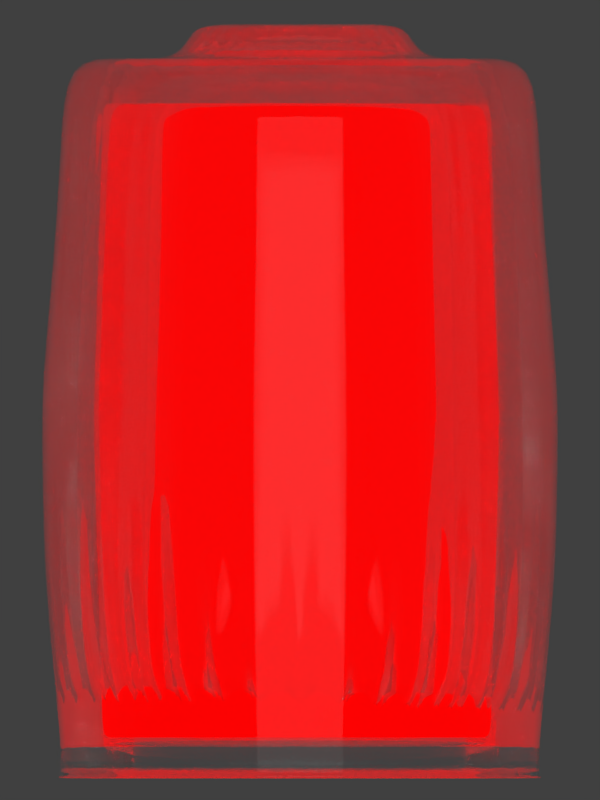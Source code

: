 # Source: battery.blend  (saved by Blender 2.79.0; exported with 4.5.12 LTS)
import bpy
from mathutils import Matrix  # noqa: F401  (used for matrix-valued properties, if any)

bpy.ops.wm.read_factory_settings(use_empty=True)
scene = bpy.context.scene
scene.name = 'Scene'

# ---- collections
col_collection_1 = bpy.data.collections.new('Collection 1'); scene.collection.children.link(col_collection_1)
col_collection_11 = bpy.data.collections.new('Collection 11'); scene.collection.children.link(col_collection_11)

# ---- materials (node trees are filled in below, after node groups)
mat_glass = bpy.data.materials.new('glass')
mat_glass.alpha_threshold = 0.0
mat_glass.roughness = 0.5
mat_juice = bpy.data.materials.new('juice')
mat_juice.alpha_threshold = 0.0
mat_juice.roughness = 0.5
mat_light = bpy.data.materials.new('light')
mat_light.alpha_threshold = 0.0
mat_light.roughness = 0.5
mat_light.line_color = (0.0, 0.0, 0.0, 1.0)

# ---- material node trees
mat_glass.use_nodes = True; mat_glass.node_tree.nodes.clear()
_N = mat_glass.node_tree.nodes; _L = mat_glass.node_tree.links
n0 = _N.new('ShaderNodeBsdfTransparent'); n0.name = 'Transparent BSDF'; n0.location = (-29, 236)
n1 = _N.new('ShaderNodeBsdfGlass'); n1.name = 'Glass BSDF'; n1.location = (-29, 409)
n1.distribution = 'BECKMANN'
n1.inputs[2].default_value = 1.45
n2 = _N.new('ShaderNodeOutputMaterial'); n2.name = 'Material Output'; n2.location = (634, 363)
n3 = _N.new('ShaderNodeMixShader'); n3.name = 'Mix Shader'; n3.location = (324, 363)
_L.new(n1.outputs[0], n3.inputs[1])
_L.new(n3.outputs[0], n2.inputs[0])
_L.new(n0.outputs[0], n3.inputs[2])
n2.is_active_output = True
mat_juice.use_nodes = True; mat_juice.node_tree.nodes.clear()
_N = mat_juice.node_tree.nodes; _L = mat_juice.node_tree.links
n0 = _N.new('ShaderNodeMixShader'); n0.name = 'Mix Shader'; n0.location = (344, 383)
n0.inputs[0].default_value = 0.0
n1 = _N.new('ShaderNodeOutputMaterial'); n1.name = 'Material Output'; n1.location = (602, 348)
n2 = _N.new('ShaderNodeBsdfDiffuse'); n2.name = 'Diffuse BSDF'; n2.location = (110, 240)
n2.inputs[0].default_value = (0.2079, 0.2079, 0.2079, 1.0)
n2.inputs[1].default_value = 0.2667
n3 = _N.new('ShaderNodeEmission'); n3.name = 'Emission'; n3.location = (96, 401)
n3.inputs[0].default_value = (1.0, 0.0, 0.0, 1.0)
_L.new(n3.outputs[0], n0.inputs[1])
_L.new(n0.outputs[0], n1.inputs[0])
_L.new(n2.outputs[0], n0.inputs[2])
n1.is_active_output = True
mat_light.use_nodes = True; mat_light.node_tree.nodes.clear()
_N = mat_light.node_tree.nodes; _L = mat_light.node_tree.links
n0 = _N.new('ShaderNodeEmission'); n0.name = 'Emission'; n0.location = (7, 398)
n0.inputs[0].default_value = (0.8, 0.8, 0.8, 1.0)
n1 = _N.new('ShaderNodeOutputMaterial'); n1.name = 'Material Output'; n1.location = (546, 374)
_L.new(n0.outputs[0], n1.inputs[0])
n1.is_active_output = True

# ---- world
world_world = bpy.data.worlds.new('World'); scene.world = world_world
world_world.color = (0.05088, 0.05088, 0.05088)
world_world.use_sun_shadow = False
world_world.sun_shadow_jitter_overblur = 0.0
world_world.cycles.sampling_method = 'MANUAL'

# ---- cameras
cam_camera = bpy.data.cameras.new('Camera')
cam_camera.type = 'ORTHO'
cam_camera.clip_end = 100.0
cam_camera.lens = 35.0
cam_camera.sensor_width = 32.0
cam_camera.sensor_height = 18.0
cam_camera.ortho_scale = 1.201
cam_camera.dof.focus_distance = 0.0

# ---- meshes
me_cylinder = bpy.data.meshes.new('Cylinder')
me_cylinder.from_pydata([(1.527e-08, 0.446, 0.1736), (3.819e-08, -0.5593, 0.3382), (0.03387, 0.446, 0.1703), (0.06597, -0.5593, 0.3317), (0.06643, 0.446, 0.1604), (0.1294, -0.5593, 0.3124), (0.09644, 0.446, 0.1443), (0.1879, -0.5593, 0.2812), (0.1227, 0.446, 0.1227), (0.2391, -0.5593, 0.2391), (0.1443, 0.446, 0.09644), (0.2812, -0.5593, 0.1879), (0.1604, 0.446, 0.06643), (0.3124, -0.5593, 0.1294), (0.1703, 0.446, 0.03387), (0.3317, -0.5593, 0.06597), (0.1736, 0.446, -2.131e-08), (0.3382, -0.5593, -4.164e-08), (0.1703, 0.446, -0.03387), (0.3317, -0.5593, -0.06597), (0.1604, 0.446, -0.06643), (0.3124, -0.5593, -0.1294), (0.1443, 0.446, -0.09644), (0.2812, -0.5593, -0.1879), (0.1227, 0.446, -0.1227), (0.2391, -0.5593, -0.2391), (0.09644, 0.446, -0.1443), (0.1879, -0.5593, -0.2812), (0.06643, 0.446, -0.1604), (0.1294, -0.5593, -0.3124), (0.03387, 0.446, -0.1703), (0.06597, -0.5593, -0.3317), (1.514e-08, 0.446, -0.1736), (-7.2e-08, -0.5593, -0.3382), (-0.03387, 0.446, -0.1703), (-0.06597, -0.5593, -0.3317), (-0.06643, 0.446, -0.1604), (-0.1294, -0.5593, -0.3124), (-0.09644, 0.446, -0.1443), (-0.1879, -0.5593, -0.2812), (-0.1227, 0.446, -0.1227), (-0.2391, -0.5593, -0.2391), (-0.1443, 0.446, -0.09644), (-0.2812, -0.5593, -0.1879), (-0.1604, 0.446, -0.06643), (-0.3124, -0.5593, -0.1294), (-0.1703, 0.446, -0.03387), (-0.3317, -0.5593, -0.06597), (-0.1736, 0.446, 1.103e-07), (-0.3382, -0.5593, 2.405e-07), (-0.1703, 0.446, 0.03387), (-0.3317, -0.5593, 0.06597), (-0.1604, 0.446, 0.06643), (-0.3124, -0.5593, 0.1294), (-0.1443, 0.446, 0.09644), (-0.2812, -0.5593, 0.1879), (-0.1227, 0.446, 0.1227), (-0.2391, -0.5593, 0.2391), (-0.09644, 0.446, 0.1443), (-0.1879, -0.5593, 0.2812), (-0.06643, 0.446, 0.1604), (-0.1294, -0.5593, 0.3124), (-0.03386, 0.446, 0.1703), (-0.06597, -0.5593, 0.3317), (3.964e-08, 0.449, 0.3249), (0.06338, 0.449, 0.3186), (0.1243, 0.449, 0.3001), (0.1805, 0.449, 0.2701), (0.2297, 0.449, 0.2297), (0.2701, 0.449, 0.1805), (0.3001, 0.449, 0.1243), (0.3186, 0.449, 0.06338), (0.3249, 0.449, -1.995e-08), (0.3186, 0.449, -0.06338), (0.3001, 0.449, -0.1243), (0.2701, 0.449, -0.1805), (0.2297, 0.449, -0.2297), (0.1805, 0.449, -0.2701), (0.1243, 0.449, -0.3001), (0.06338, 0.449, -0.3186), (-6.621e-08, 0.449, -0.3249), (-0.06338, 0.449, -0.3186), (-0.1243, 0.449, -0.3001), (-0.1805, 0.449, -0.2701), (-0.2297, 0.449, -0.2297), (-0.2701, 0.449, -0.1805), (-0.3001, 0.449, -0.1243), (-0.3186, 0.449, -0.06338), (-0.3249, 0.449, 2.705e-07), (-0.3186, 0.449, 0.06338), (-0.3001, 0.449, 0.1243), (-0.2701, 0.449, 0.1805), (-0.2297, 0.449, 0.2297), (-0.1805, 0.449, 0.2701), (-0.1243, 0.449, 0.3001), (-0.06338, 0.449, 0.3186), (2.283e-08, 0.4946, 0.1403), (0.02738, 0.4946, 0.1376), (0.0537, 0.4946, 0.1296), (0.07796, 0.4946, 0.1167), (0.09922, 0.4946, 0.09922), (0.1167, 0.4946, 0.07796), (0.1296, 0.4946, 0.0537), (0.1376, 0.4946, 0.02738), (0.1403, 0.4946, -1.543e-08), (0.1376, 0.4946, -0.02738), (0.1296, 0.4946, -0.0537), (0.1167, 0.4946, -0.07796), (0.09922, 0.4946, -0.09922), (0.07796, 0.4946, -0.1167), (0.0537, 0.4946, -0.1296), (0.02738, 0.4946, -0.1376), (2.273e-08, 0.4946, -0.1403), (-0.02738, 0.4946, -0.1376), (-0.0537, 0.4946, -0.1296), (-0.07796, 0.4946, -0.1167), (-0.09922, 0.4946, -0.09922), (-0.1167, 0.4946, -0.07796), (-0.1296, 0.4946, -0.0537), (-0.1376, 0.4946, -0.02738), (-0.1403, 0.4946, 9.097e-08), (-0.1376, 0.4946, 0.02738), (-0.1296, 0.4946, 0.0537), (-0.1167, 0.4946, 0.07796), (-0.09922, 0.4946, 0.09922), (-0.07796, 0.4946, 0.1167), (-0.0537, 0.4946, 0.1296), (-0.02738, 0.4946, 0.1376), (3.847e-08, 0.4673, 0.3527), (0.06881, 0.4673, 0.3459), (0.06189, -0.6001, 0.3112), (-2.61e-09, -0.6001, 0.3173), (0.135, 0.4673, 0.3259), (0.1214, -0.6001, 0.2931), (0.1959, 0.4673, 0.2933), (0.1763, -0.6001, 0.2638), (0.2494, 0.4673, 0.2494), (0.2243, -0.6001, 0.2243), (0.2933, 0.4673, 0.1959), (0.2638, -0.6001, 0.1763), (0.3259, 0.4673, 0.135), (0.2931, -0.6001, 0.1214), (0.3459, 0.4673, 0.06881), (0.3112, -0.6001, 0.06189), (0.3527, 0.4673, -2.334e-08), (0.3173, -0.6001, -4.854e-08), (0.3459, 0.4673, -0.06881), (0.3112, -0.6001, -0.06189), (0.3259, 0.4673, -0.135), (0.2931, -0.6001, -0.1214), (0.2933, 0.4673, -0.1959), (0.2638, -0.6001, -0.1763), (0.2494, 0.4673, -0.2494), (0.2243, -0.6001, -0.2243), (0.1959, 0.4673, -0.2933), (0.1763, -0.6001, -0.2638), (0.135, 0.4673, -0.3259), (0.1214, -0.6001, -0.2931), (0.06881, 0.4673, -0.3459), (0.06189, -0.6001, -0.3112), (-7.645e-08, 0.4673, -0.3527), (-8.559e-08, -0.6001, -0.3173), (-0.06881, 0.4673, -0.3459), (-0.06189, -0.6001, -0.3112), (-0.135, 0.4673, -0.3259), (-0.1214, -0.6001, -0.2931), (-0.1959, 0.4673, -0.2933), (-0.1763, -0.6001, -0.2638), (-0.2494, 0.4673, -0.2494), (-0.2243, -0.6001, -0.2243), (-0.2933, 0.4673, -0.1959), (-0.2638, -0.6001, -0.1763), (-0.3259, 0.4673, -0.135), (-0.2931, -0.6001, -0.1214), (-0.3459, 0.4673, -0.06881), (-0.3112, -0.6001, -0.06189), (-0.3527, 0.4673, 2.92e-07), (-0.3173, -0.6001, 1.924e-07), (-0.3459, 0.4673, 0.06881), (-0.3112, -0.6001, 0.06189), (-0.3259, 0.4673, 0.135), (-0.2931, -0.6001, 0.1214), (-0.2933, 0.4673, 0.1959), (-0.2638, -0.6001, 0.1763), (-0.2494, 0.4673, 0.2494), (-0.2243, -0.6001, 0.2243), (-0.1959, 0.4673, 0.2933), (-0.1763, -0.6001, 0.2638), (-0.135, 0.4673, 0.3259), (-0.1214, -0.6001, 0.2931), (-0.06881, 0.4673, 0.3459), (-0.06189, -0.6001, 0.3112), (1.193e-08, 0.4648, 0.1887), (0.03681, 0.4648, 0.185), (0.0722, 0.4648, 0.1743), (0.1048, 0.4648, 0.1569), (0.1334, 0.4648, 0.1334), (0.1569, 0.4648, 0.1048), (0.1743, 0.4648, 0.0722), (0.185, 0.4648, 0.03681), (0.1887, 0.4648, -2.488e-08), (0.185, 0.4648, -0.03681), (0.1743, 0.4648, -0.0722), (0.1569, 0.4648, -0.1048), (0.1334, 0.4648, -0.1334), (0.1048, 0.4648, -0.1569), (0.0722, 0.4648, -0.1743), (0.03681, 0.4648, -0.185), (1.18e-08, 0.4648, -0.1887), (-0.03681, 0.4648, -0.185), (-0.0722, 0.4648, -0.1743), (-0.1048, 0.4648, -0.1569), (-0.1334, 0.4648, -0.1334), (-0.1569, 0.4648, -0.1048), (-0.1743, 0.4648, -0.0722), (-0.185, 0.4648, -0.03681), (-0.1887, 0.4648, 1.182e-07), (-0.185, 0.4648, 0.03681), (-0.1743, 0.4648, 0.0722), (-0.1569, 0.4648, 0.1048), (-0.1334, 0.4648, 0.1334), (-0.1048, 0.4648, 0.1569), (-0.0722, 0.4648, 0.1743), (-0.0368, 0.4648, 0.185), (2.016e-08, 0.5175, 0.1524), (0.02974, 0.5175, 0.1495), (0.05833, 0.5175, 0.1408), (0.08468, 0.5175, 0.1267), (0.1078, 0.5175, 0.1078), (0.1267, 0.5175, 0.08468), (0.1408, 0.5175, 0.05833), (0.1495, 0.5175, 0.02974), (0.1524, 0.5175, -1.848e-08), (0.1495, 0.5175, -0.02974), (0.1408, 0.5175, -0.05833), (0.1267, 0.5175, -0.08468), (0.1078, 0.5175, -0.1078), (0.08468, 0.5175, -0.1267), (0.05833, 0.5175, -0.1408), (0.02974, 0.5175, -0.1495), (2.004e-08, 0.5175, -0.1524), (-0.02974, 0.5175, -0.1495), (-0.05833, 0.5175, -0.1408), (-0.08468, 0.5175, -0.1267), (-0.1078, 0.5175, -0.1078), (-0.1267, 0.5175, -0.08468), (-0.1408, 0.5175, -0.05833), (-0.1495, 0.5175, -0.02974), (-0.1524, 0.5175, 9.71e-08), (-0.1495, 0.5175, 0.02974), (-0.1408, 0.5175, 0.05833), (-0.1267, 0.5175, 0.08468), (-0.1078, 0.5175, 0.1078), (-0.08468, 0.5175, 0.1267), (-0.05833, 0.5175, 0.1408), (-0.02974, 0.5175, 0.1495), (0.07133, -0.6177, 0.3586), (3.716e-08, -0.6177, 0.3656), (0.1399, -0.6177, 0.3378), (0.2031, -0.6177, 0.304), (0.2585, -0.6177, 0.2585), (0.304, -0.6177, 0.2031), (0.3378, -0.6177, 0.1399), (0.3586, -0.6177, 0.07133), (0.3656, -0.6177, -4.65e-08), (0.3586, -0.6177, -0.07133), (0.3378, -0.6177, -0.1399), (0.304, -0.6177, -0.2031), (0.2585, -0.6177, -0.2585), (0.2031, -0.6177, -0.304), (0.1399, -0.6177, -0.3378), (0.07133, -0.6177, -0.3586), (-8.198e-08, -0.6177, -0.3656), (-0.07133, -0.6177, -0.3586), (-0.1399, -0.6177, -0.3378), (-0.2031, -0.6177, -0.304), (-0.2585, -0.6177, -0.2585), (-0.304, -0.6177, -0.2031), (-0.3378, -0.6177, -0.1399), (-0.3586, -0.6177, -0.07133), (-0.3656, -0.6177, 2.586e-07), (-0.3586, -0.6177, 0.07133), (-0.3378, -0.6177, 0.1399), (-0.304, -0.6177, 0.2031), (-0.2585, -0.6177, 0.2585), (-0.2031, -0.6177, 0.304), (-0.1399, -0.6177, 0.3378), (-0.07133, -0.6177, 0.3586), (3.437e-08, -0.04341, 0.3896), (0.076, -0.04341, 0.3821), (0.1491, -0.04341, 0.3599), (0.2164, -0.04341, 0.3239), (0.2755, -0.04341, 0.2755), (0.3239, -0.04341, 0.2164), (0.3599, -0.04341, 0.1491), (0.3821, -0.04341, 0.076), (0.3896, -0.04341, -4.05e-08), (0.3821, -0.04341, -0.076), (0.3599, -0.04341, -0.1491), (0.3239, -0.04341, -0.2164), (0.2755, -0.04341, -0.2755), (0.2164, -0.04341, -0.3239), (0.1491, -0.04341, -0.3599), (0.076, -0.04341, -0.3821), (-9.257e-08, -0.04341, -0.3896), (-0.076, -0.04341, -0.3821), (-0.1491, -0.04341, -0.3599), (-0.2164, -0.04341, -0.3239), (-0.2755, -0.04341, -0.2755), (-0.3239, -0.04341, -0.2164), (-0.3599, -0.04341, -0.1491), (-0.3821, -0.04341, -0.076), (-0.3896, -0.04341, 2.962e-07), (-0.3821, -0.04341, 0.076), (-0.3599, -0.04341, 0.1491), (-0.3239, -0.04341, 0.2164), (-0.2755, -0.04341, 0.2755), (-0.2164, -0.04341, 0.3239), (-0.1491, -0.04341, 0.3599), (-0.076, -0.04341, 0.3821), (0.07169, 0.2076, 0.3604), (0.1406, 0.2076, 0.3395), (0.2042, 0.2076, 0.3056), (0.2599, 0.2076, 0.2599), (0.3056, 0.2076, 0.2042), (0.3395, 0.2076, 0.1406), (0.3604, 0.2076, 0.07169), (0.3675, 0.2076, -3.139e-08), (0.3604, 0.2076, -0.07169), (0.3395, 0.2076, -0.1406), (0.3056, 0.2076, -0.2042), (0.2599, 0.2076, -0.2599), (0.2042, 0.2076, -0.3056), (0.1406, 0.2076, -0.3395), (0.07169, 0.2076, -0.3604), (-8.294e-08, 0.2076, -0.3675), (-0.07169, 0.2076, -0.3604), (-0.1406, 0.2076, -0.3395), (-0.2042, 0.2076, -0.3056), (-0.2599, 0.2076, -0.2599), (-0.3056, 0.2076, -0.2042), (-0.3395, 0.2076, -0.1406), (-0.3604, 0.2076, -0.07169), (-0.3675, 0.2076, 2.915e-07), (-0.3604, 0.2076, 0.07169), (-0.3395, 0.2076, 0.1406), (-0.3056, 0.2076, 0.2042), (-0.2599, 0.2076, 0.2599), (-0.2042, 0.2076, 0.3056), (-0.1406, 0.2076, 0.3395), (-0.07169, 0.2076, 0.3604), (3.681e-08, 0.2076, 0.3675), (3.496e-08, -0.3031, 0.385), (0.07511, -0.3031, 0.3776), (0.1473, -0.3031, 0.3557), (0.2139, -0.3031, 0.3201), (0.2722, -0.3031, 0.2722), (0.3201, -0.3031, 0.2139), (0.3557, -0.3031, 0.1473), (0.3776, -0.3031, 0.07511), (0.385, -0.3031, -4.467e-08), (0.3776, -0.3031, -0.07511), (0.3557, -0.3031, -0.1473), (0.3201, -0.3031, -0.2139), (0.2722, -0.3031, -0.2722), (0.2139, -0.3031, -0.3201), (0.1473, -0.3031, -0.3557), (0.07511, -0.3031, -0.3776), (-9.049e-08, -0.3031, -0.385), (-0.07511, -0.3031, -0.3776), (-0.1473, -0.3031, -0.3557), (-0.2139, -0.3031, -0.3201), (-0.2722, -0.3031, -0.2722), (-0.3201, -0.3031, -0.2139), (-0.3557, -0.3031, -0.1473), (-0.3776, -0.3031, -0.07511), (-0.385, -0.3031, 2.826e-07), (-0.3776, -0.3031, 0.07511), (-0.3557, -0.3031, 0.1473), (-0.3201, -0.3031, 0.2139), (-0.2722, -0.3031, 0.2722), (-0.2139, -0.3031, 0.3201), (-0.1473, -0.3031, 0.3557), (-0.07511, -0.3031, 0.3776), (3.809e-08, -0.5996, 0.3571), (0.06968, -0.5996, 0.3503), (0.1367, -0.5996, 0.33), (0.1984, -0.5996, 0.297), (0.2525, -0.5996, 0.2525), (0.297, -0.5996, 0.1984), (0.33, -0.5996, 0.1367), (0.3503, -0.5996, 0.06968), (0.3571, -0.5996, -4.413e-08), (0.3503, -0.5996, -0.06968), (0.33, -0.5996, -0.1367), (0.297, -0.5996, -0.1984), (0.2525, -0.5996, -0.2525), (0.1984, -0.5996, -0.297), (0.1367, -0.5996, -0.33), (0.06968, -0.5996, -0.3503), (-7.828e-08, -0.5996, -0.3571), (-0.06968, -0.5996, -0.3503), (-0.1367, -0.5996, -0.33), (-0.1984, -0.5996, -0.297), (-0.2525, -0.5996, -0.2525), (-0.297, -0.5996, -0.1984), (-0.33, -0.5996, -0.1367), (-0.3503, -0.5996, -0.06968), (-0.3571, -0.5996, 2.548e-07), (-0.3503, -0.5996, 0.06968), (-0.33, -0.5996, 0.1367), (-0.297, -0.5996, 0.1984), (-0.2525, -0.5996, 0.2525), (-0.1984, -0.5996, 0.297), (-0.1367, -0.5996, 0.33), (-0.06968, -0.5996, 0.3503)], [], [(64, 65, 3, 1), (65, 66, 5, 3), (66, 67, 7, 5), (67, 68, 9, 7), (68, 69, 11, 9), (69, 70, 13, 11), (70, 71, 15, 13), (71, 72, 17, 15), (72, 73, 19, 17), (73, 74, 21, 19), (74, 75, 23, 21), (75, 76, 25, 23), (76, 77, 27, 25), (77, 78, 29, 27), (78, 79, 31, 29), (79, 80, 33, 31), (80, 81, 35, 33), (81, 82, 37, 35), (82, 83, 39, 37), (83, 84, 41, 39), (84, 85, 43, 41), (85, 86, 45, 43), (86, 87, 47, 45), (87, 88, 49, 47), (88, 89, 51, 49), (89, 90, 53, 51), (90, 91, 55, 53), (91, 92, 57, 55), (92, 93, 59, 57), (93, 94, 61, 59), (3, 5, 7, 9, 11, 13, 15, 17, 19, 21, 23, 25, 27, 29, 31, 33, 35, 37, 39, 41, 43, 45, 47, 49, 51, 53, 55, 57, 59, 61, 63, 1), (94, 95, 63, 61), (95, 64, 1, 63), (2, 97, 98, 4), (2, 65, 64, 0), (4, 66, 65, 2), (6, 67, 66, 4), (8, 68, 67, 6), (10, 69, 68, 8), (12, 70, 69, 10), (14, 71, 70, 12), (16, 72, 71, 14), (18, 73, 72, 16), (20, 74, 73, 18), (22, 75, 74, 20), (24, 76, 75, 22), (26, 77, 76, 24), (28, 78, 77, 26), (30, 79, 78, 28), (32, 80, 79, 30), (34, 81, 80, 32), (36, 82, 81, 34), (38, 83, 82, 36), (40, 84, 83, 38), (42, 85, 84, 40), (44, 86, 85, 42), (46, 87, 86, 44), (48, 88, 87, 46), (50, 89, 88, 48), (52, 90, 89, 50), (54, 91, 90, 52), (56, 92, 91, 54), (58, 93, 92, 56), (60, 94, 93, 58), (62, 95, 94, 60), (0, 64, 95, 62), (96, 127, 126, 125, 124, 123, 122, 121, 120, 119, 118, 117, 116, 115, 114, 113, 112, 111, 110, 109, 108, 107, 106, 105, 104, 103, 102, 101, 100, 99, 98, 97), (56, 124, 125, 58), (30, 111, 112, 32), (4, 98, 99, 6), (58, 125, 126, 60), (32, 112, 113, 34), (6, 99, 100, 8), (60, 126, 127, 62), (34, 113, 114, 36), (8, 100, 101, 10), (62, 127, 96, 0), (36, 114, 115, 38), (10, 101, 102, 12), (38, 115, 116, 40), (12, 102, 103, 14), (40, 116, 117, 42), (14, 103, 104, 16), (42, 117, 118, 44), (16, 104, 105, 18), (44, 118, 119, 46), (18, 105, 106, 20), (46, 119, 120, 48), (20, 106, 107, 22), (48, 120, 121, 50), (22, 107, 108, 24), (50, 121, 122, 52), (24, 108, 109, 26), (52, 122, 123, 54), (26, 109, 110, 28), (0, 96, 97, 2), (54, 123, 124, 56), (28, 110, 111, 30), (384, 257, 256, 385), (385, 256, 258, 386), (386, 258, 259, 387), (387, 259, 260, 388), (388, 260, 261, 389), (389, 261, 262, 390), (390, 262, 263, 391), (391, 263, 264, 392), (392, 264, 265, 393), (393, 265, 266, 394), (394, 266, 267, 395), (395, 267, 268, 396), (396, 268, 269, 397), (397, 269, 270, 398), (398, 270, 271, 399), (399, 271, 272, 400), (400, 272, 273, 401), (401, 273, 274, 402), (402, 274, 275, 403), (403, 275, 276, 404), (404, 276, 277, 405), (405, 277, 278, 406), (406, 278, 279, 407), (407, 279, 280, 408), (408, 280, 281, 409), (409, 281, 282, 410), (410, 282, 283, 411), (411, 283, 284, 412), (412, 284, 285, 413), (413, 285, 286, 414), (130, 131, 191, 189, 187, 185, 183, 181, 179, 177, 175, 173, 171, 169, 167, 165, 163, 161, 159, 157, 155, 153, 151, 149, 147, 145, 143, 141, 139, 137, 135, 133), (414, 286, 287, 415), (415, 287, 257, 384), (193, 194, 226, 225), (193, 192, 128, 129), (194, 193, 129, 132), (195, 194, 132, 134), (196, 195, 134, 136), (197, 196, 136, 138), (198, 197, 138, 140), (199, 198, 140, 142), (200, 199, 142, 144), (201, 200, 144, 146), (202, 201, 146, 148), (203, 202, 148, 150), (204, 203, 150, 152), (205, 204, 152, 154), (206, 205, 154, 156), (207, 206, 156, 158), (208, 207, 158, 160), (209, 208, 160, 162), (210, 209, 162, 164), (211, 210, 164, 166), (212, 211, 166, 168), (213, 212, 168, 170), (214, 213, 170, 172), (215, 214, 172, 174), (216, 215, 174, 176), (217, 216, 176, 178), (218, 217, 178, 180), (219, 218, 180, 182), (220, 219, 182, 184), (221, 220, 184, 186), (222, 221, 186, 188), (223, 222, 188, 190), (192, 223, 190, 128), (224, 225, 226, 227, 228, 229, 230, 231, 232, 233, 234, 235, 236, 237, 238, 239, 240, 241, 242, 243, 244, 245, 246, 247, 248, 249, 250, 251, 252, 253, 254, 255), (220, 221, 253, 252), (207, 208, 240, 239), (194, 195, 227, 226), (221, 222, 254, 253), (208, 209, 241, 240), (195, 196, 228, 227), (222, 223, 255, 254), (209, 210, 242, 241), (196, 197, 229, 228), (223, 192, 224, 255), (210, 211, 243, 242), (197, 198, 230, 229), (211, 212, 244, 243), (198, 199, 231, 230), (212, 213, 245, 244), (199, 200, 232, 231), (213, 214, 246, 245), (200, 201, 233, 232), (214, 215, 247, 246), (201, 202, 234, 233), (215, 216, 248, 247), (202, 203, 235, 234), (216, 217, 249, 248), (203, 204, 236, 235), (217, 218, 250, 249), (204, 205, 237, 236), (218, 219, 251, 250), (205, 206, 238, 237), (192, 193, 225, 224), (219, 220, 252, 251), (206, 207, 239, 238), (131, 130, 256, 257), (130, 133, 258, 256), (133, 135, 259, 258), (135, 137, 260, 259), (137, 139, 261, 260), (139, 141, 262, 261), (141, 143, 263, 262), (143, 145, 264, 263), (145, 147, 265, 264), (147, 149, 266, 265), (149, 151, 267, 266), (151, 153, 268, 267), (153, 155, 269, 268), (155, 157, 270, 269), (157, 159, 271, 270), (159, 161, 272, 271), (161, 163, 273, 272), (163, 165, 274, 273), (165, 167, 275, 274), (167, 169, 276, 275), (169, 171, 277, 276), (171, 173, 278, 277), (173, 175, 279, 278), (175, 177, 280, 279), (177, 179, 281, 280), (179, 181, 282, 281), (181, 183, 283, 282), (183, 185, 284, 283), (185, 187, 285, 284), (187, 189, 286, 285), (189, 191, 287, 286), (191, 131, 257, 287), (350, 319, 288, 351), (349, 318, 319, 350), (348, 317, 318, 349), (347, 316, 317, 348), (346, 315, 316, 347), (345, 314, 315, 346), (344, 313, 314, 345), (343, 312, 313, 344), (342, 311, 312, 343), (341, 310, 311, 342), (340, 309, 310, 341), (339, 308, 309, 340), (338, 307, 308, 339), (337, 306, 307, 338), (336, 305, 306, 337), (335, 304, 305, 336), (334, 303, 304, 335), (333, 302, 303, 334), (332, 301, 302, 333), (331, 300, 301, 332), (330, 299, 300, 331), (329, 298, 299, 330), (328, 297, 298, 329), (327, 296, 297, 328), (326, 295, 296, 327), (325, 294, 295, 326), (324, 293, 294, 325), (323, 292, 293, 324), (322, 291, 292, 323), (321, 290, 291, 322), (320, 289, 290, 321), (351, 288, 289, 320), (128, 351, 320, 129), (129, 320, 321, 132), (132, 321, 322, 134), (134, 322, 323, 136), (136, 323, 324, 138), (138, 324, 325, 140), (140, 325, 326, 142), (142, 326, 327, 144), (144, 327, 328, 146), (146, 328, 329, 148), (148, 329, 330, 150), (150, 330, 331, 152), (152, 331, 332, 154), (154, 332, 333, 156), (156, 333, 334, 158), (158, 334, 335, 160), (160, 335, 336, 162), (162, 336, 337, 164), (164, 337, 338, 166), (166, 338, 339, 168), (168, 339, 340, 170), (170, 340, 341, 172), (172, 341, 342, 174), (174, 342, 343, 176), (176, 343, 344, 178), (178, 344, 345, 180), (180, 345, 346, 182), (182, 346, 347, 184), (184, 347, 348, 186), (186, 348, 349, 188), (188, 349, 350, 190), (190, 350, 351, 128), (319, 383, 352, 288), (318, 382, 383, 319), (317, 381, 382, 318), (316, 380, 381, 317), (315, 379, 380, 316), (314, 378, 379, 315), (313, 377, 378, 314), (312, 376, 377, 313), (311, 375, 376, 312), (310, 374, 375, 311), (309, 373, 374, 310), (308, 372, 373, 309), (307, 371, 372, 308), (306, 370, 371, 307), (305, 369, 370, 306), (304, 368, 369, 305), (303, 367, 368, 304), (302, 366, 367, 303), (301, 365, 366, 302), (300, 364, 365, 301), (299, 363, 364, 300), (298, 362, 363, 299), (297, 361, 362, 298), (296, 360, 361, 297), (295, 359, 360, 296), (294, 358, 359, 295), (293, 357, 358, 294), (292, 356, 357, 293), (291, 355, 356, 292), (290, 354, 355, 291), (289, 353, 354, 290), (288, 352, 353, 289), (383, 415, 384, 352), (382, 414, 415, 383), (381, 413, 414, 382), (380, 412, 413, 381), (379, 411, 412, 380), (378, 410, 411, 379), (377, 409, 410, 378), (376, 408, 409, 377), (375, 407, 408, 376), (374, 406, 407, 375), (373, 405, 406, 374), (372, 404, 405, 373), (371, 403, 404, 372), (370, 402, 403, 371), (369, 401, 402, 370), (368, 400, 401, 369), (367, 399, 400, 368), (366, 398, 399, 367), (365, 397, 398, 366), (364, 396, 397, 365), (363, 395, 396, 364), (362, 394, 395, 363), (361, 393, 394, 362), (360, 392, 393, 361), (359, 391, 392, 360), (358, 390, 391, 359), (357, 389, 390, 358), (356, 388, 389, 357), (355, 387, 388, 356), (354, 386, 387, 355), (353, 385, 386, 354), (352, 384, 385, 353)])
me_cylinder.polygons.foreach_set('use_smooth', [True] * 356)
_k = {(1, 3): 1.0, (3, 5): 1.0, (5, 7): 1.0, (7, 9): 1.0, (9, 11): 1.0, (11, 13): 1.0, (13, 15): 1.0, (15, 17): 1.0, (17, 19): 1.0, (19, 21): 1.0, (21, 23): 1.0, (23, 25): 1.0, (25, 27): 1.0, (27, 29): 1.0, (29, 31): 1.0, (31, 33): 1.0, (33, 35): 1.0, (35, 37): 1.0, (37, 39): 1.0, (39, 41): 1.0, (41, 43): 1.0, (43, 45): 1.0, (45, 47): 1.0, (47, 49): 1.0, (49, 51): 1.0, (51, 53): 1.0, (53, 55): 1.0, (55, 57): 1.0, (57, 59): 1.0, (59, 61): 1.0, (61, 63): 1.0, (1, 63): 1.0, (130, 131): 1.0, (130, 133): 1.0, (133, 135): 1.0, (135, 137): 1.0, (137, 139): 1.0, (139, 141): 1.0, (141, 143): 1.0, (143, 145): 1.0, (145, 147): 1.0, (147, 149): 1.0, (149, 151): 1.0, (151, 153): 1.0, (153, 155): 1.0, (155, 157): 1.0, (157, 159): 1.0, (159, 161): 1.0, (161, 163): 1.0, (163, 165): 1.0, (165, 167): 1.0, (167, 169): 1.0, (169, 171): 1.0, (171, 173): 1.0, (173, 175): 1.0, (175, 177): 1.0, (177, 179): 1.0, (179, 181): 1.0, (181, 183): 1.0, (183, 185): 1.0, (185, 187): 1.0, (187, 189): 1.0, (189, 191): 1.0, (131, 191): 1.0, (384, 415): 1.0, (414, 415): 1.0, (413, 414): 1.0, (412, 413): 1.0, (411, 412): 1.0, (410, 411): 1.0, (409, 410): 1.0, (408, 409): 1.0, (407, 408): 1.0, (406, 407): 1.0, (405, 406): 1.0, (404, 405): 1.0, (403, 404): 1.0, (402, 403): 1.0, (401, 402): 1.0, (400, 401): 1.0, (399, 400): 1.0, (398, 399): 1.0, (397, 398): 1.0, (396, 397): 1.0, (395, 396): 1.0, (394, 395): 1.0, (393, 394): 1.0, (392, 393): 1.0, (391, 392): 1.0, (390, 391): 1.0, (389, 390): 1.0, (388, 389): 1.0, (387, 388): 1.0, (386, 387): 1.0, (385, 386): 1.0, (384, 385): 1.0}
me_cylinder.attributes.new('crease_edge', 'FLOAT', 'EDGE').data.foreach_set('value', [_k.get((min(e.vertices), max(e.vertices)), 0.0) for e in me_cylinder.edges])
me_cylinder.materials.append(mat_glass)
me_cylinder.use_remesh_preserve_volume = False
me_cylinder.use_remesh_preserve_attributes = False
me_cylinder.use_mirror_vertex_groups = False
me_cylinder.update()
me_cylinder_001 = bpy.data.meshes.new('Cylinder.001')
me_cylinder_001.from_pydata([(7.451e-09, 0.9564, 0.09325), (7.451e-09, -0.02369, 0.09325), (0.0455, 0.9564, 0.08877), (0.0455, -0.02369, 0.08877), (0.08924, 0.9564, 0.0755), (0.08924, -0.02369, 0.0755), (0.1296, 0.9564, 0.05395), (0.1296, -0.02369, 0.05395), (0.1649, 0.9564, 0.02495), (0.1649, -0.02369, 0.02494), (0.1939, 0.9564, -0.01039), (0.1939, -0.02369, -0.01039), (0.2154, 0.9564, -0.05071), (0.2154, -0.02369, -0.05071), (0.2287, 0.9564, -0.09446), (0.2287, -0.02369, -0.09446), (0.2332, 0.9564, -0.14), (0.2332, -0.02369, -0.14), (0.2287, 0.9564, -0.1854), (0.2287, -0.02369, -0.1854), (0.2154, 0.9564, -0.2292), (0.2154, -0.02369, -0.2292), (0.1939, 0.9564, -0.2695), (0.1939, -0.02369, -0.2695), (0.1649, 0.9564, -0.3048), (0.1649, -0.02369, -0.3048), (0.1296, 0.9564, -0.3339), (0.1296, -0.02369, -0.3339), (0.08924, 0.9564, -0.3554), (0.08924, -0.02369, -0.3554), (0.04549, 0.9564, -0.3687), (0.0455, -0.02369, -0.3687), (-5.215e-08, 0.9564, -0.3732), (-5.215e-08, -0.02369, -0.3732), (-0.0455, 0.9564, -0.3687), (-0.0455, -0.02369, -0.3687), (-0.08924, 0.9564, -0.3554), (-0.08924, -0.02369, -0.3554), (-0.1296, 0.9564, -0.3339), (-0.1296, -0.02369, -0.3339), (-0.1649, 0.9564, -0.3048), (-0.1649, -0.02369, -0.3048), (-0.1939, 0.9564, -0.2695), (-0.1939, -0.02369, -0.2695), (-0.2154, 0.9564, -0.2292), (-0.2154, -0.02369, -0.2292), (-0.2287, 0.9564, -0.1854), (-0.2287, -0.02369, -0.1854), (-0.2332, 0.9564, -0.14), (-0.2332, -0.02369, -0.14), (-0.2287, 0.9564, -0.09446), (-0.2287, -0.02369, -0.09446), (-0.2154, 0.9564, -0.05071), (-0.2154, -0.02369, -0.05071), (-0.1939, 0.9564, -0.01039), (-0.1939, -0.02369, -0.01039), (-0.1649, 0.9564, 0.02495), (-0.1649, -0.02369, 0.02495), (-0.1296, 0.9564, 0.05395), (-0.1296, -0.02369, 0.05395), (-0.08924, 0.9564, 0.0755), (-0.08924, -0.02369, 0.0755), (-0.04549, 0.9564, 0.08877), (-0.04549, -0.02369, 0.08877), (4.47e-08, 0.9567, 0.1601), (0.05854, 0.9567, 0.1543), (0.05854, -0.02405, 0.1543), (4.47e-08, -0.02405, 0.1601), (0.1148, 0.9567, 0.1373), (0.1148, -0.02405, 0.1373), (0.1667, 0.9567, 0.1095), (0.1667, -0.02405, 0.1095), (0.2122, 0.9567, 0.07221), (0.2122, -0.02405, 0.07221), (0.2495, 0.9567, 0.02675), (0.2495, -0.02405, 0.02675), (0.2772, 0.9567, -0.02513), (0.2772, -0.02405, -0.02513), (0.2943, 0.9567, -0.08142), (0.2943, -0.02405, -0.08142), (0.3, 0.9567, -0.14), (0.3, -0.02405, -0.14), (0.2943, 0.9567, -0.1985), (0.2943, -0.02405, -0.1985), (0.2772, 0.9567, -0.2548), (0.2772, -0.02405, -0.2548), (0.2495, 0.9567, -0.3066), (0.2495, -0.02405, -0.3066), (0.2122, 0.9567, -0.3521), (0.2122, -0.02405, -0.3521), (0.1667, 0.9567, -0.3894), (0.1667, -0.02405, -0.3894), (0.1148, 0.9567, -0.4172), (0.1148, -0.02405, -0.4172), (0.05854, 0.9567, -0.4342), (0.05854, -0.02405, -0.4342), (-5.215e-08, 0.9567, -0.44), (-5.215e-08, -0.02405, -0.44), (-0.05854, 0.9567, -0.4342), (-0.05854, -0.02405, -0.4342), (-0.1148, 0.9567, -0.4172), (-0.1148, -0.02405, -0.4172), (-0.1667, 0.9567, -0.3894), (-0.1667, -0.02405, -0.3894), (-0.2122, 0.9567, -0.3521), (-0.2122, -0.02405, -0.3521), (-0.2495, 0.9567, -0.3066), (-0.2495, -0.02405, -0.3066), (-0.2772, 0.9567, -0.2548), (-0.2772, -0.02405, -0.2548), (-0.2943, 0.9567, -0.1985), (-0.2943, -0.02405, -0.1985), (-0.3, 0.9567, -0.14), (-0.3, -0.02405, -0.14), (-0.2943, 0.9567, -0.08142), (-0.2943, -0.02405, -0.08142), (-0.2772, 0.9567, -0.02513), (-0.2772, -0.02405, -0.02513), (-0.2495, 0.9567, 0.02675), (-0.2495, -0.02405, 0.02675), (-0.2122, 0.9567, 0.07221), (-0.2122, -0.02405, 0.07221), (-0.1667, 0.9567, 0.1095), (-0.1667, -0.02405, 0.1095), (-0.1148, 0.9567, 0.1373), (-0.1148, -0.02405, 0.1373), (-0.05854, 0.9567, 0.1543), (-0.05854, -0.02405, 0.1543), (4.47e-08, 0.4663, 0.1748), (0.06141, 0.4663, 0.1688), (0.1205, 0.4663, 0.1508), (0.1749, 0.4663, 0.1218), (0.2226, 0.4663, 0.08261), (0.2617, 0.4663, 0.03492), (0.2908, 0.4663, -0.0195), (0.3087, 0.4663, -0.07855), (0.3148, 0.4663, -0.14), (0.3087, 0.4663, -0.2014), (0.2908, 0.4663, -0.2604), (0.2617, 0.4663, -0.3148), (0.2226, 0.4663, -0.3625), (0.1749, 0.4663, -0.4017), (0.1205, 0.4663, -0.4307), (0.06141, 0.4663, -0.4487), (-5.96e-08, 0.4663, -0.4547), (-0.06141, 0.4663, -0.4487), (-0.1205, 0.4663, -0.4307), (-0.1749, 0.4663, -0.4017), (-0.2226, 0.4663, -0.3625), (-0.2617, 0.4663, -0.3148), (-0.2908, 0.4663, -0.2604), (-0.3087, 0.4663, -0.2014), (-0.3148, 0.4663, -0.14), (-0.3087, 0.4663, -0.07855), (-0.2908, 0.4663, -0.0195), (-0.2617, 0.4663, 0.03492), (-0.2226, 0.4663, 0.08261), (-0.1749, 0.4663, 0.1218), (-0.1205, 0.4663, 0.1508), (-0.06141, 0.4663, 0.1688), (4.47e-08, 0.1113, 0.1642), (0.05933, 0.1113, 0.1583), (0.1164, 0.1113, 0.141), (0.169, 0.1113, 0.1129), (0.215, 0.1113, 0.07508), (0.2529, 0.1113, 0.029), (0.281, 0.1113, -0.02358), (0.2983, 0.1113, -0.08062), (0.3041, 0.1113, -0.14), (0.2983, 0.1113, -0.1993), (0.281, 0.1113, -0.2563), (0.2529, 0.1113, -0.3089), (0.215, 0.1113, -0.355), (0.169, 0.1113, -0.3928), (0.1164, 0.1113, -0.4209), (0.05933, 0.1113, -0.4382), (-5.215e-08, 0.1113, -0.4441), (-0.05933, 0.1113, -0.4382), (-0.1164, 0.1113, -0.4209), (-0.169, 0.1113, -0.3928), (-0.215, 0.1113, -0.355), (-0.2529, 0.1113, -0.3089), (-0.281, 0.1113, -0.2563), (-0.2983, 0.1113, -0.1993), (-0.3041, 0.1113, -0.14), (-0.2983, 0.1113, -0.08062), (-0.281, 0.1113, -0.02358), (-0.2529, 0.1113, 0.029), (-0.215, 0.1113, 0.07508), (-0.169, 0.1113, 0.1129), (-0.1164, 0.1113, 0.141), (-0.05933, 0.1113, 0.1583), (0.05945, 0.8005, 0.1589), (0.1166, 0.8005, 0.1416), (0.1693, 0.8005, 0.1134), (0.2155, 0.8005, 0.07553), (0.2534, 0.8005, 0.02935), (0.2815, 0.8005, -0.02334), (0.2989, 0.8005, -0.0805), (0.3047, 0.8005, -0.14), (0.2989, 0.8005, -0.1994), (0.2815, 0.8005, -0.2566), (0.2534, 0.8005, -0.3093), (0.2155, 0.8005, -0.3554), (0.1693, 0.8005, -0.3933), (0.1166, 0.8005, -0.4215), (0.05945, 0.8005, -0.4388), (-5.96e-08, 0.8005, -0.4447), (-0.05945, 0.8005, -0.4388), (-0.1166, 0.8005, -0.4215), (-0.1693, 0.8005, -0.3933), (-0.2155, 0.8005, -0.3554), (-0.2534, 0.8005, -0.3093), (-0.2815, 0.8005, -0.2566), (-0.2989, 0.8005, -0.1994), (-0.3047, 0.8005, -0.14), (-0.2989, 0.8005, -0.0805), (-0.2815, 0.8005, -0.02334), (-0.2534, 0.8005, 0.02935), (-0.2155, 0.8005, 0.07553), (-0.1693, 0.8005, 0.1134), (-0.1166, 0.8005, 0.1416), (-0.05945, 0.8005, 0.1589), (4.47e-08, 0.8005, 0.1648)], [], [(160, 67, 66, 161), (161, 66, 69, 162), (162, 69, 71, 163), (163, 71, 73, 164), (164, 73, 75, 165), (165, 75, 77, 166), (166, 77, 79, 167), (167, 79, 81, 168), (168, 81, 83, 169), (169, 83, 85, 170), (170, 85, 87, 171), (171, 87, 89, 172), (172, 89, 91, 173), (173, 91, 93, 174), (174, 93, 95, 175), (175, 95, 97, 176), (176, 97, 99, 177), (177, 99, 101, 178), (178, 101, 103, 179), (179, 103, 105, 180), (180, 105, 107, 181), (181, 107, 109, 182), (182, 109, 111, 183), (183, 111, 113, 184), (184, 113, 115, 185), (185, 115, 117, 186), (186, 117, 119, 187), (187, 119, 121, 188), (188, 121, 123, 189), (189, 123, 125, 190), (3, 1, 63, 61, 59, 57, 55, 53, 51, 49, 47, 45, 43, 41, 39, 37, 35, 33, 31, 29, 27, 25, 23, 21, 19, 17, 15, 13, 11, 9, 7, 5), (190, 125, 127, 191), (191, 127, 67, 160), (0, 2, 4, 6, 8, 10, 12, 14, 16, 18, 20, 22, 24, 26, 28, 30, 32, 34, 36, 38, 40, 42, 44, 46, 48, 50, 52, 54, 56, 58, 60, 62), (2, 0, 64, 65), (1, 3, 66, 67), (4, 2, 65, 68), (3, 5, 69, 66), (6, 4, 68, 70), (5, 7, 71, 69), (8, 6, 70, 72), (7, 9, 73, 71), (10, 8, 72, 74), (9, 11, 75, 73), (12, 10, 74, 76), (11, 13, 77, 75), (14, 12, 76, 78), (13, 15, 79, 77), (16, 14, 78, 80), (15, 17, 81, 79), (18, 16, 80, 82), (17, 19, 83, 81), (20, 18, 82, 84), (19, 21, 85, 83), (22, 20, 84, 86), (21, 23, 87, 85), (24, 22, 86, 88), (23, 25, 89, 87), (26, 24, 88, 90), (25, 27, 91, 89), (28, 26, 90, 92), (27, 29, 93, 91), (30, 28, 92, 94), (29, 31, 95, 93), (32, 30, 94, 96), (31, 33, 97, 95), (34, 32, 96, 98), (33, 35, 99, 97), (36, 34, 98, 100), (35, 37, 101, 99), (38, 36, 100, 102), (37, 39, 103, 101), (40, 38, 102, 104), (39, 41, 105, 103), (42, 40, 104, 106), (41, 43, 107, 105), (44, 42, 106, 108), (43, 45, 109, 107), (46, 44, 108, 110), (45, 47, 111, 109), (48, 46, 110, 112), (47, 49, 113, 111), (50, 48, 112, 114), (49, 51, 115, 113), (52, 50, 114, 116), (51, 53, 117, 115), (54, 52, 116, 118), (53, 55, 119, 117), (56, 54, 118, 120), (55, 57, 121, 119), (58, 56, 120, 122), (57, 59, 123, 121), (60, 58, 122, 124), (59, 61, 125, 123), (62, 60, 124, 126), (61, 63, 127, 125), (0, 62, 126, 64), (63, 1, 67, 127), (222, 159, 128, 223), (221, 158, 159, 222), (220, 157, 158, 221), (219, 156, 157, 220), (218, 155, 156, 219), (217, 154, 155, 218), (216, 153, 154, 217), (215, 152, 153, 216), (214, 151, 152, 215), (213, 150, 151, 214), (212, 149, 150, 213), (211, 148, 149, 212), (210, 147, 148, 211), (209, 146, 147, 210), (208, 145, 146, 209), (207, 144, 145, 208), (206, 143, 144, 207), (205, 142, 143, 206), (204, 141, 142, 205), (203, 140, 141, 204), (202, 139, 140, 203), (201, 138, 139, 202), (200, 137, 138, 201), (199, 136, 137, 200), (198, 135, 136, 199), (197, 134, 135, 198), (196, 133, 134, 197), (195, 132, 133, 196), (194, 131, 132, 195), (193, 130, 131, 194), (192, 129, 130, 193), (223, 128, 129, 192), (159, 191, 160, 128), (158, 190, 191, 159), (157, 189, 190, 158), (156, 188, 189, 157), (155, 187, 188, 156), (154, 186, 187, 155), (153, 185, 186, 154), (152, 184, 185, 153), (151, 183, 184, 152), (150, 182, 183, 151), (149, 181, 182, 150), (148, 180, 181, 149), (147, 179, 180, 148), (146, 178, 179, 147), (145, 177, 178, 146), (144, 176, 177, 145), (143, 175, 176, 144), (142, 174, 175, 143), (141, 173, 174, 142), (140, 172, 173, 141), (139, 171, 172, 140), (138, 170, 171, 139), (137, 169, 170, 138), (136, 168, 169, 137), (135, 167, 168, 136), (134, 166, 167, 135), (133, 165, 166, 134), (132, 164, 165, 133), (131, 163, 164, 132), (130, 162, 163, 131), (129, 161, 162, 130), (128, 160, 161, 129), (64, 223, 192, 65), (65, 192, 193, 68), (68, 193, 194, 70), (70, 194, 195, 72), (72, 195, 196, 74), (74, 196, 197, 76), (76, 197, 198, 78), (78, 198, 199, 80), (80, 199, 200, 82), (82, 200, 201, 84), (84, 201, 202, 86), (86, 202, 203, 88), (88, 203, 204, 90), (90, 204, 205, 92), (92, 205, 206, 94), (94, 206, 207, 96), (96, 207, 208, 98), (98, 208, 209, 100), (100, 209, 210, 102), (102, 210, 211, 104), (104, 211, 212, 106), (106, 212, 213, 108), (108, 213, 214, 110), (110, 214, 215, 112), (112, 215, 216, 114), (114, 216, 217, 116), (116, 217, 218, 118), (118, 218, 219, 120), (120, 219, 220, 122), (122, 220, 221, 124), (124, 221, 222, 126), (126, 222, 223, 64)])
_k = {(1, 3): 0.80784, (3, 5): 0.80784, (5, 7): 0.80784, (7, 9): 0.80784, (9, 11): 0.80784, (11, 13): 0.80784, (13, 15): 0.80784, (15, 17): 0.80784, (17, 19): 0.80784, (19, 21): 0.80784, (21, 23): 0.80784, (23, 25): 0.80784, (25, 27): 0.80784, (27, 29): 0.80784, (29, 31): 0.80784, (31, 33): 0.80784, (33, 35): 0.80784, (35, 37): 0.80784, (37, 39): 0.80784, (39, 41): 0.80784, (41, 43): 0.80784, (43, 45): 0.80784, (45, 47): 0.80784, (47, 49): 0.80784, (49, 51): 0.80784, (51, 53): 0.80784, (53, 55): 0.80784, (55, 57): 0.80784, (57, 59): 0.80784, (59, 61): 0.80784, (61, 63): 0.80784, (1, 63): 0.80784, (160, 191): 1.0, (190, 191): 1.0, (189, 190): 1.0, (188, 189): 1.0, (187, 188): 1.0, (186, 187): 1.0, (185, 186): 1.0, (184, 185): 1.0, (183, 184): 1.0, (182, 183): 1.0, (181, 182): 1.0, (180, 181): 1.0, (179, 180): 1.0, (178, 179): 1.0, (177, 178): 1.0, (176, 177): 1.0, (175, 176): 1.0, (174, 175): 1.0, (173, 174): 1.0, (172, 173): 1.0, (171, 172): 1.0, (170, 171): 1.0, (169, 170): 1.0, (168, 169): 1.0, (167, 168): 1.0, (166, 167): 1.0, (165, 166): 1.0, (164, 165): 1.0, (163, 164): 1.0, (162, 163): 1.0, (161, 162): 1.0, (160, 161): 1.0}
me_cylinder_001.attributes.new('crease_edge', 'FLOAT', 'EDGE').data.foreach_set('value', [_k.get((min(e.vertices), max(e.vertices)), 0.0) for e in me_cylinder_001.edges])
me_cylinder_001.materials.append(mat_juice)
me_cylinder_001.use_remesh_preserve_volume = False
me_cylinder_001.use_remesh_preserve_attributes = False
me_cylinder_001.use_mirror_vertex_groups = False
me_cylinder_001.update()
me_plane = bpy.data.meshes.new('Plane')
me_plane.from_pydata([(-1.0, -1.0, 0.0), (1.0, -1.0, 0.0), (-1.0, 1.0, 0.0), (1.0, 1.0, 0.0)], [], [(0, 1, 3, 2)])
me_plane.materials.append(mat_light)
me_plane.use_remesh_preserve_volume = False
me_plane.use_remesh_preserve_attributes = False
me_plane.use_mirror_vertex_groups = False
me_plane.update()

# ---- objects
ob_cylinder = bpy.data.objects.new('Cylinder', me_cylinder)
ob_camera = bpy.data.objects.new('Camera', cam_camera)
ob_cylinder_001 = bpy.data.objects.new('Cylinder.001', me_cylinder_001)
ob_plane = bpy.data.objects.new('Plane', me_plane)

# ---- transforms, parenting, visibility, modifiers, constraints
ob_cylinder.location = (0.0, 0.04681, 0.0)
ob_cylinder.lineart.crease_threshold = 0.0
_m = ob_cylinder.modifiers.new('Subsurf', 'SUBSURF')
_m.uv_smooth = 'PRESERVE_CORNERS'
_m.quality = 1
_m.subdivision_type = 'SIMPLE'
_m.render_levels = 1
_m.show_only_control_edges = False
_m = ob_cylinder.modifiers.new('Subsurf.001', 'SUBSURF')
_m.uv_smooth = 'PRESERVE_CORNERS'
_m.quality = 2
_m.levels = 2
_m.show_only_control_edges = False
_m.use_creases = False
ob_camera.location = (0.0, 0.0, 2.015)
ob_camera.lock_rotations_4d = False
ob_camera.empty_display_type = 'ARROWS'
ob_camera.color = (0.0, 0.0, 0.0, 0.0)
ob_camera.display_type = 'WIRE'
ob_camera.lineart.crease_threshold = 0.0
ob_cylinder_001.location = (-0.004905, -0.4835, 0.1378)
ob_cylinder_001.scale = (0.9709, 0.9709, 0.9709)
ob_cylinder_001.lineart.crease_threshold = 0.0
_m = ob_cylinder_001.modifiers.new('Subsurf', 'SUBSURF')
_m.uv_smooth = 'PRESERVE_CORNERS'
_m.quality = 2
_m.subdivision_type = 'SIMPLE'
_m.show_only_control_edges = False
_m = ob_cylinder_001.modifiers.new('Subsurf.001', 'SUBSURF')
_m.uv_smooth = 'PRESERVE_CORNERS'
_m.quality = 2
_m.show_only_control_edges = False
_m.use_creases = False
ob_plane.location = (0.0, 0.0, 3.0)
ob_plane.visible_camera = False
ob_plane.lineart.crease_threshold = 0.0

# ---- collection membership
col_collection_1.objects.link(ob_cylinder)
col_collection_1.objects.link(ob_camera)
col_collection_11.objects.link(ob_cylinder_001)
col_collection_11.objects.link(ob_plane)

# ---- scene / render settings (as saved in the file)
scene.camera = ob_camera
scene.frame_start = 0; scene.frame_end = 50; scene.frame_set(50)
scene.render.engine = 'CYCLES'
scene.render.resolution_x = 60
scene.render.resolution_y = 80
scene.render.dither_intensity = 0.0
scene.render.film_transparent = True
scene.cycles.use_denoising = False
scene.cycles.samples = 128
scene.cycles.sampling_pattern = 'TABULATED_SOBOL'
scene.cycles.use_adaptive_sampling = False
scene.cycles.use_light_tree = False
scene.cycles.blur_glossy = 0.0
scene.cycles.sample_clamp_indirect = 0.0
scene.view_settings.view_transform = 'Standard'
bpy.context.view_layer.update()
